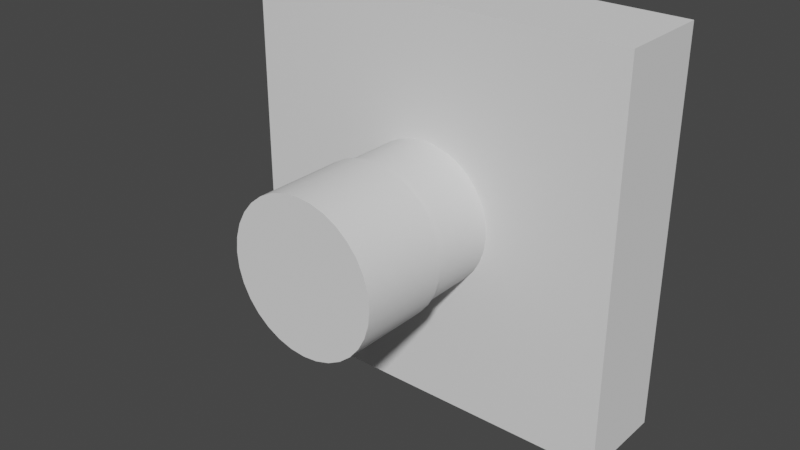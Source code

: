 # Source: Module.blend  (saved by Blender 2.82.7; exported with 4.5.12 LTS)
import bpy
from mathutils import Matrix  # noqa: F401  (used for matrix-valued properties, if any)

bpy.ops.wm.read_factory_settings(use_empty=True)
scene = bpy.context.scene
scene.name = 'Scene'

# ---- collections
col_collection = bpy.data.collections.new('Collection'); scene.collection.children.link(col_collection)
col_module = bpy.data.collections.new('Module'); scene.collection.children.link(col_module)

# ---- node groups
ng_auto_smooth = bpy.data.node_groups.new('Auto Smooth', 'GeometryNodeTree')
_s = ng_auto_smooth.interface.new_socket(name='Geometry', in_out='OUTPUT', socket_type='NodeSocketGeometry')
_s = ng_auto_smooth.interface.new_socket(name='Geometry', in_out='INPUT', socket_type='NodeSocketGeometry')
_s = ng_auto_smooth.interface.new_socket(name='Angle', in_out='INPUT', socket_type='NodeSocketFloat')
_s.subtype = 'ANGLE'
_s.min_value = 0.0
_s.max_value = 3.142
ng_auto_smooth.is_modifier = True
_N = ng_auto_smooth.nodes; _L = ng_auto_smooth.links
n0 = _N.new('NodeGroupOutput'); n0.name = 'Group Output'; n0.location = (480, -100)
n1 = _N.new('NodeGroupInput'); n1.name = 'Group Input'; n1.location = (-420, -300)
n2 = _N.new('NodeGroupInput'); n2.name = 'Group Input.001'; n2.location = (-60, -100)
n3 = _N.new('GeometryNodeSetShadeSmooth'); n3.name = 'Set Shade Smooth'; n3.location = (120, -100)
n3.domain = 'EDGE'
n4 = _N.new('GeometryNodeSetShadeSmooth'); n4.name = 'Set Shade Smooth.001'; n4.location = (300, -100)
n5 = _N.new('GeometryNodeInputMeshEdgeAngle'); n5.name = 'Edge Angle'; n5.location = (-420, -220)
n6 = _N.new('GeometryNodeInputEdgeSmooth'); n6.name = 'Is Edge Smooth'; n6.location = (-60, -160)
n7 = _N.new('GeometryNodeInputShadeSmooth'); n7.name = 'Is Face Smooth'; n7.location = (-240, -340)
n8 = _N.new('FunctionNodeBooleanMath'); n8.name = 'Boolean Math'; n8.location = (-60, -220)
n9 = _N.new('FunctionNodeCompare'); n9.name = 'Compare'; n9.location = (-240, -180)
n9.operation = 'LESS_EQUAL'
_L.new(n5.outputs[0], n9.inputs[0])
_L.new(n4.outputs[0], n0.inputs[0])
_L.new(n1.outputs[1], n9.inputs[1])
_L.new(n9.outputs[0], n8.inputs[0])
_L.new(n7.outputs[0], n8.inputs[1])
_L.new(n2.outputs[0], n3.inputs[0])
_L.new(n6.outputs[0], n3.inputs[1])
_L.new(n3.outputs[0], n4.inputs[0])
_L.new(n8.outputs[0], n3.inputs[2])
n0.is_active_output = True

# ---- world
world_world = bpy.data.worlds.new('World'); scene.world = world_world
world_world.use_nodes = True; world_world.node_tree.nodes.clear()
_N = world_world.node_tree.nodes; _L = world_world.node_tree.links
n0 = _N.new('ShaderNodeOutputWorld'); n0.name = 'World Output'; n0.location = (300, 300)
n1 = _N.new('ShaderNodeBackground'); n1.name = 'Background'; n1.location = (10, 300)
n1.inputs[0].default_value = (0.05088, 0.05088, 0.05088, 1.0)
_L.new(n1.outputs[0], n0.inputs[0])
n0.is_active_output = True
world_world.color = (0.05088, 0.05088, 0.05088)
world_world.use_sun_shadow = False
world_world.sun_shadow_jitter_overblur = 0.0

# ---- meshes
me_cube_001 = bpy.data.meshes.new('Cube.001')
me_cube_001.from_pydata([(-1.0, -1.0, -1.0), (-1.0, -1.0, 1.0), (-1.0, 1.0, -1.0), (-1.0, 1.0, 1.0), (1.0, -1.0, -1.0), (1.0, -1.0, 1.0), (1.0, 1.0, -1.0), (1.0, 1.0, 1.0)], [], [(0, 1, 3, 2), (2, 3, 7, 6), (6, 7, 5, 4), (4, 5, 1, 0), (2, 6, 4, 0), (7, 3, 1, 5)])
_uv = me_cube_001.uv_layers.new(name='UVMap')
_uv.uv.foreach_set('vector', [0.375, 0.0, 0.625, 0.0, 0.625, 0.25, 0.375, 0.25, 0.375, 0.25, 0.625, 0.25, 0.625, 0.5, 0.375, 0.5, 0.375, 0.5, 0.625, 0.5, 0.625, 0.75, 0.375, 0.75, 0.375, 0.75, 0.625, 0.75, 0.625, 1.0, 0.375, 1.0, 0.125, 0.5, 0.375, 0.5, 0.375, 0.75, 0.125, 0.75, 0.625, 0.5, 0.875, 0.5, 0.875, 0.75, 0.625, 0.75])
me_cube_001.use_remesh_fix_poles = True
me_cube_001.use_remesh_preserve_attributes = False
me_cube_001.use_mirror_vertex_groups = False
me_cube_001.update()
me_cylinder = bpy.data.meshes.new('Cylinder')
me_cylinder.from_pydata([(0.0, 1.0, -1.0), (0.0, 1.0, 1.0), (0.1951, 0.9808, -1.0), (0.1951, 0.9808, 1.0), (0.3827, 0.9239, -1.0), (0.3827, 0.9239, 1.0), (0.5556, 0.8315, -1.0), (0.5556, 0.8315, 1.0), (0.7071, 0.7071, -1.0), (0.7071, 0.7071, 1.0), (0.8315, 0.5556, -1.0), (0.8315, 0.5556, 1.0), (0.9239, 0.3827, -1.0), (0.9239, 0.3827, 1.0), (0.9808, 0.1951, -1.0), (0.9808, 0.1951, 1.0), (1.0, 7.55e-08, -1.0), (1.0, 7.55e-08, 1.0), (0.9808, -0.1951, -1.0), (0.9808, -0.1951, 1.0), (0.9239, -0.3827, -1.0), (0.9239, -0.3827, 1.0), (0.8315, -0.5556, -1.0), (0.8315, -0.5556, 1.0), (0.7071, -0.7071, -1.0), (0.7071, -0.7071, 1.0), (0.5556, -0.8315, -1.0), (0.5556, -0.8315, 1.0), (0.3827, -0.9239, -1.0), (0.3827, -0.9239, 1.0), (0.1951, -0.9808, -1.0), (0.1951, -0.9808, 1.0), (-3.258e-07, -1.0, -1.0), (-3.258e-07, -1.0, 1.0), (-0.1951, -0.9808, -1.0), (-0.1951, -0.9808, 1.0), (-0.3827, -0.9239, -1.0), (-0.3827, -0.9239, 1.0), (-0.5556, -0.8315, -1.0), (-0.5556, -0.8315, 1.0), (-0.7071, -0.7071, -1.0), (-0.7071, -0.7071, 1.0), (-0.8315, -0.5556, -1.0), (-0.8315, -0.5556, 1.0), (-0.9239, -0.3827, -1.0), (-0.9239, -0.3827, 1.0), (-0.9808, -0.1951, -1.0), (-0.9808, -0.1951, 1.0), (-1.0, 9.656e-07, -1.0), (-1.0, 9.656e-07, 1.0), (-0.9808, 0.1951, -1.0), (-0.9808, 0.1951, 1.0), (-0.9239, 0.3827, -1.0), (-0.9239, 0.3827, 1.0), (-0.8315, 0.5556, -1.0), (-0.8315, 0.5556, 1.0), (-0.7071, 0.7071, -1.0), (-0.7071, 0.7071, 1.0), (-0.5556, 0.8315, -1.0), (-0.5556, 0.8315, 1.0), (-0.3827, 0.9239, -1.0), (-0.3827, 0.9239, 1.0), (-0.1951, 0.9808, -1.0), (-0.1951, 0.9808, 1.0)], [], [(0, 1, 3, 2), (2, 3, 5, 4), (4, 5, 7, 6), (6, 7, 9, 8), (8, 9, 11, 10), (10, 11, 13, 12), (12, 13, 15, 14), (14, 15, 17, 16), (16, 17, 19, 18), (18, 19, 21, 20), (20, 21, 23, 22), (22, 23, 25, 24), (24, 25, 27, 26), (26, 27, 29, 28), (28, 29, 31, 30), (30, 31, 33, 32), (32, 33, 35, 34), (34, 35, 37, 36), (36, 37, 39, 38), (38, 39, 41, 40), (40, 41, 43, 42), (42, 43, 45, 44), (44, 45, 47, 46), (46, 47, 49, 48), (48, 49, 51, 50), (50, 51, 53, 52), (52, 53, 55, 54), (54, 55, 57, 56), (56, 57, 59, 58), (58, 59, 61, 60), (3, 1, 63, 61, 59, 57, 55, 53, 51, 49, 47, 45, 43, 41, 39, 37, 35, 33, 31, 29, 27, 25, 23, 21, 19, 17, 15, 13, 11, 9, 7, 5), (60, 61, 63, 62), (62, 63, 1, 0), (0, 2, 4, 6, 8, 10, 12, 14, 16, 18, 20, 22, 24, 26, 28, 30, 32, 34, 36, 38, 40, 42, 44, 46, 48, 50, 52, 54, 56, 58, 60, 62)])
me_cylinder.polygons.foreach_set('use_smooth', [True] * 34)
_k = set([(0, 2), (0, 62), (2, 4), (4, 6), (6, 8), (8, 10), (10, 12), (12, 14), (14, 16), (16, 18), (18, 20), (20, 22), (22, 24), (24, 26), (26, 28), (28, 30), (30, 32), (32, 34), (34, 36), (36, 38), (38, 40), (40, 42), (42, 44), (44, 46), (46, 48), (48, 50), (50, 52), (52, 54), (54, 56), (56, 58), (58, 60), (60, 62)])
me_cylinder.attributes.new('sharp_edge', 'BOOLEAN', 'EDGE').data.foreach_set('value', [ (min(e.vertices), max(e.vertices)) in _k for e in me_cylinder.edges])
_uv = me_cylinder.uv_layers.new(name='UVMap')
_uv.uv.foreach_set('vector', [1.0, 0.5, 1.0, 1.0, 0.9688, 1.0, 0.9688, 0.5, 0.9688, 0.5, 0.9688, 1.0, 0.9375, 1.0, 0.9375, 0.5, 0.9375, 0.5, 0.9375, 1.0, 0.9062, 1.0, 0.9062, 0.5, 0.9062, 0.5, 0.9062, 1.0, 0.875, 1.0, 0.875, 0.5, 0.875, 0.5, 0.875, 1.0, 0.8438, 1.0, 0.8438, 0.5, 0.8438, 0.5, 0.8438, 1.0, 0.8125, 1.0, 0.8125, 0.5, 0.8125, 0.5, 0.8125, 1.0, 0.7812, 1.0, 0.7812, 0.5, 0.7812, 0.5, 0.7812, 1.0, 0.75, 1.0, 0.75, 0.5, 0.75, 0.5, 0.75, 1.0, 0.7188, 1.0, 0.7188, 0.5, 0.7188, 0.5, 0.7188, 1.0, 0.6875, 1.0, 0.6875, 0.5, 0.6875, 0.5, 0.6875, 1.0, 0.6562, 1.0, 0.6562, 0.5, 0.6562, 0.5, 0.6562, 1.0, 0.625, 1.0, 0.625, 0.5, 0.625, 0.5, 0.625, 1.0, 0.5938, 1.0, 0.5938, 0.5, 0.5938, 0.5, 0.5938, 1.0, 0.5625, 1.0, 0.5625, 0.5, 0.5625, 0.5, 0.5625, 1.0, 0.5312, 1.0, 0.5312, 0.5, 0.5312, 0.5, 0.5312, 1.0, 0.5, 1.0, 0.5, 0.5, 0.5, 0.5, 0.5, 1.0, 0.4688, 1.0, 0.4688, 0.5, 0.4688, 0.5, 0.4688, 1.0, 0.4375, 1.0, 0.4375, 0.5, 0.4375, 0.5, 0.4375, 1.0, 0.4062, 1.0, 0.4062, 0.5, 0.4062, 0.5, 0.4062, 1.0, 0.375, 1.0, 0.375, 0.5, 0.375, 0.5, 0.375, 1.0, 0.3438, 1.0, 0.3438, 0.5, 0.3438, 0.5, 0.3438, 1.0, 0.3125, 1.0, 0.3125, 0.5, 0.3125, 0.5, 0.3125, 1.0, 0.2812, 1.0, 0.2812, 0.5, 0.2812, 0.5, 0.2812, 1.0, 0.25, 1.0, 0.25, 0.5, 0.25, 0.5, 0.25, 1.0, 0.2188, 1.0, 0.2188, 0.5, 0.2188, 0.5, 0.2188, 1.0, 0.1875, 1.0, 0.1875, 0.5, 0.1875, 0.5, 0.1875, 1.0, 0.1562, 1.0, 0.1562, 0.5, 0.1562, 0.5, 0.1562, 1.0, 0.125, 1.0, 0.125, 0.5, 0.125, 0.5, 0.125, 1.0, 0.09375, 1.0, 0.09375, 0.5, 0.09375, 0.5, 0.09375, 1.0, 0.0625, 1.0, 0.0625, 0.5, 0.2968, 0.4854, 0.25, 0.49, 0.2032, 0.4854, 0.1582, 0.4717, 0.1167, 0.4496, 0.08029, 0.4197, 0.05045, 0.3833, 0.02827, 0.3418, 0.01461, 0.2968, 0.01, 0.25, 0.01461, 0.2032, 0.02827, 0.1582, 0.05045, 0.1167, 0.08029, 0.08029, 0.1167, 0.05045, 0.1582, 0.02827, 0.2032, 0.01461, 0.25, 0.01, 0.2968, 0.01461, 0.3418, 0.02827, 0.3833, 0.05045, 0.4197, 0.08029, 0.4496, 0.1167, 0.4717, 0.1582, 0.4854, 0.2032, 0.49, 0.25, 0.4854, 0.2968, 0.4717, 0.3418, 0.4496, 0.3833, 0.4197, 0.4197, 0.3833, 0.4496, 0.3418, 0.4717, 0.0625, 0.5, 0.0625, 1.0, 0.03125, 1.0, 0.03125, 0.5, 0.03125, 0.5, 0.03125, 1.0, 0.0, 1.0, 0.0, 0.5, 0.75, 0.49, 0.7968, 0.4854, 0.8418, 0.4717, 0.8833, 0.4496, 0.9197, 0.4197, 0.9496, 0.3833, 0.9717, 0.3418, 0.9854, 0.2968, 0.99, 0.25, 0.9854, 0.2032, 0.9717, 0.1582, 0.9496, 0.1167, 0.9197, 0.08029, 0.8833, 0.05045, 0.8418, 0.02827, 0.7968, 0.01461, 0.75, 0.01, 0.7032, 0.01461, 0.6582, 0.02827, 0.6167, 0.05045, 0.5803, 0.08029, 0.5504, 0.1167, 0.5283, 0.1582, 0.5146, 0.2032, 0.51, 0.25, 0.5146, 0.2968, 0.5283, 0.3418, 0.5504, 0.3833, 0.5803, 0.4197, 0.6167, 0.4496, 0.6582, 0.4717, 0.7032, 0.4854])
me_cylinder.use_remesh_fix_poles = True
me_cylinder.use_remesh_preserve_attributes = False
me_cylinder.use_mirror_vertex_groups = False
me_cylinder.update()
me_cylinder_001 = bpy.data.meshes.new('Cylinder.001')
me_cylinder_001.from_pydata([(9.57e-09, 0.9496, -0.9452), (9.57e-09, 0.9496, 1.055), (0.1853, 0.9314, -0.9452), (0.1853, 0.9314, 1.055), (0.3634, 0.8773, -0.9452), (0.3634, 0.8773, 1.055), (0.5276, 0.7896, -0.9452), (0.5276, 0.7896, 1.055), (0.6715, 0.6715, -0.9452), (0.6715, 0.6715, 1.055), (0.7896, 0.5276, -0.9452), (0.7896, 0.5276, 1.055), (0.8773, 0.3634, -0.9452), (0.8773, 0.3634, 1.055), (0.9314, 0.1853, -0.9452), (0.9314, 0.1853, 1.055), (0.9496, 8.778e-08, -0.9452), (0.9496, 8.422e-08, 1.055), (0.9314, -0.1853, -0.9452), (0.9314, -0.1853, 1.055), (0.8773, -0.3634, -0.9452), (0.8773, -0.3634, 1.055), (0.7896, -0.5276, -0.9452), (0.7896, -0.5276, 1.055), (0.6715, -0.6715, -0.9452), (0.6715, -0.6715, 1.055), (0.5276, -0.7896, -0.9452), (0.5276, -0.7896, 1.055), (0.3634, -0.8773, -0.9452), (0.3634, -0.8773, 1.055), (0.1853, -0.9314, -0.9452), (0.1853, -0.9314, 1.055), (-2.999e-07, -0.9496, -0.9452), (-2.999e-07, -0.9496, 1.055), (-0.1853, -0.9314, -0.9452), (-0.1853, -0.9314, 1.055), (-0.3634, -0.8773, -0.9452), (-0.3634, -0.8773, 1.055), (-0.5276, -0.7896, -0.9452), (-0.5276, -0.7896, 1.055), (-0.6715, -0.6715, -0.9452), (-0.6715, -0.6715, 1.055), (-0.7896, -0.5276, -0.9452), (-0.7896, -0.5276, 1.055), (-0.8773, -0.3634, -0.9452), (-0.8773, -0.3634, 1.055), (-0.9314, -0.1853, -0.9452), (-0.9314, -0.1853, 1.055), (-0.9496, 9.33e-07, -0.9452), (-0.9496, 9.295e-07, 1.055), (-0.9314, 0.1853, -0.9452), (-0.9314, 0.1853, 1.055), (-0.8773, 0.3634, -0.9452), (-0.8773, 0.3634, 1.055), (-0.7896, 0.5276, -0.9452), (-0.7896, 0.5276, 1.055), (-0.6715, 0.6715, -0.9452), (-0.6715, 0.6715, 1.055), (-0.5276, 0.7896, -0.9452), (-0.5276, 0.7896, 1.055), (-0.3634, 0.8773, -0.9452), (-0.3634, 0.8773, 1.055), (-0.1853, 0.9314, -0.9452), (-0.1853, 0.9314, 1.055)], [], [(0, 1, 3, 2), (2, 3, 5, 4), (4, 5, 7, 6), (6, 7, 9, 8), (8, 9, 11, 10), (10, 11, 13, 12), (12, 13, 15, 14), (14, 15, 17, 16), (16, 17, 19, 18), (18, 19, 21, 20), (20, 21, 23, 22), (22, 23, 25, 24), (24, 25, 27, 26), (26, 27, 29, 28), (28, 29, 31, 30), (30, 31, 33, 32), (32, 33, 35, 34), (34, 35, 37, 36), (36, 37, 39, 38), (38, 39, 41, 40), (40, 41, 43, 42), (42, 43, 45, 44), (44, 45, 47, 46), (46, 47, 49, 48), (48, 49, 51, 50), (50, 51, 53, 52), (52, 53, 55, 54), (54, 55, 57, 56), (56, 57, 59, 58), (58, 59, 61, 60), (3, 1, 63, 61, 59, 57, 55, 53, 51, 49, 47, 45, 43, 41, 39, 37, 35, 33, 31, 29, 27, 25, 23, 21, 19, 17, 15, 13, 11, 9, 7, 5), (60, 61, 63, 62), (62, 63, 1, 0), (0, 2, 4, 6, 8, 10, 12, 14, 16, 18, 20, 22, 24, 26, 28, 30, 32, 34, 36, 38, 40, 42, 44, 46, 48, 50, 52, 54, 56, 58, 60, 62)])
me_cylinder_001.polygons.foreach_set('use_smooth', [True] * 34)
_uv = me_cylinder_001.uv_layers.new(name='UVMap')
_uv.uv.foreach_set('vector', [1.0, 0.5, 1.0, 1.0, 0.9688, 1.0, 0.9688, 0.5, 0.9688, 0.5, 0.9688, 1.0, 0.9375, 1.0, 0.9375, 0.5, 0.9375, 0.5, 0.9375, 1.0, 0.9062, 1.0, 0.9062, 0.5, 0.9062, 0.5, 0.9062, 1.0, 0.875, 1.0, 0.875, 0.5, 0.875, 0.5, 0.875, 1.0, 0.8438, 1.0, 0.8438, 0.5, 0.8438, 0.5, 0.8438, 1.0, 0.8125, 1.0, 0.8125, 0.5, 0.8125, 0.5, 0.8125, 1.0, 0.7812, 1.0, 0.7812, 0.5, 0.7812, 0.5, 0.7812, 1.0, 0.75, 1.0, 0.75, 0.5, 0.75, 0.5, 0.75, 1.0, 0.7188, 1.0, 0.7188, 0.5, 0.7188, 0.5, 0.7188, 1.0, 0.6875, 1.0, 0.6875, 0.5, 0.6875, 0.5, 0.6875, 1.0, 0.6562, 1.0, 0.6562, 0.5, 0.6562, 0.5, 0.6562, 1.0, 0.625, 1.0, 0.625, 0.5, 0.625, 0.5, 0.625, 1.0, 0.5938, 1.0, 0.5938, 0.5, 0.5938, 0.5, 0.5938, 1.0, 0.5625, 1.0, 0.5625, 0.5, 0.5625, 0.5, 0.5625, 1.0, 0.5312, 1.0, 0.5312, 0.5, 0.5312, 0.5, 0.5312, 1.0, 0.5, 1.0, 0.5, 0.5, 0.5, 0.5, 0.5, 1.0, 0.4688, 1.0, 0.4688, 0.5, 0.4688, 0.5, 0.4688, 1.0, 0.4375, 1.0, 0.4375, 0.5, 0.4375, 0.5, 0.4375, 1.0, 0.4062, 1.0, 0.4062, 0.5, 0.4062, 0.5, 0.4062, 1.0, 0.375, 1.0, 0.375, 0.5, 0.375, 0.5, 0.375, 1.0, 0.3438, 1.0, 0.3438, 0.5, 0.3438, 0.5, 0.3438, 1.0, 0.3125, 1.0, 0.3125, 0.5, 0.3125, 0.5, 0.3125, 1.0, 0.2812, 1.0, 0.2812, 0.5, 0.2812, 0.5, 0.2812, 1.0, 0.25, 1.0, 0.25, 0.5, 0.25, 0.5, 0.25, 1.0, 0.2188, 1.0, 0.2188, 0.5, 0.2188, 0.5, 0.2188, 1.0, 0.1875, 1.0, 0.1875, 0.5, 0.1875, 0.5, 0.1875, 1.0, 0.1562, 1.0, 0.1562, 0.5, 0.1562, 0.5, 0.1562, 1.0, 0.125, 1.0, 0.125, 0.5, 0.125, 0.5, 0.125, 1.0, 0.09375, 1.0, 0.09375, 0.5, 0.09375, 0.5, 0.09375, 1.0, 0.0625, 1.0, 0.0625, 0.5, 0.2968, 0.4854, 0.25, 0.49, 0.2032, 0.4854, 0.1582, 0.4717, 0.1167, 0.4496, 0.08029, 0.4197, 0.05045, 0.3833, 0.02827, 0.3418, 0.01461, 0.2968, 0.01, 0.25, 0.01461, 0.2032, 0.02827, 0.1582, 0.05045, 0.1167, 0.08029, 0.08029, 0.1167, 0.05045, 0.1582, 0.02827, 0.2032, 0.01461, 0.25, 0.01, 0.2968, 0.01461, 0.3418, 0.02827, 0.3833, 0.05045, 0.4197, 0.08029, 0.4496, 0.1167, 0.4717, 0.1582, 0.4854, 0.2032, 0.49, 0.25, 0.4854, 0.2968, 0.4717, 0.3418, 0.4496, 0.3833, 0.4197, 0.4197, 0.3833, 0.4496, 0.3418, 0.4717, 0.0625, 0.5, 0.0625, 1.0, 0.03125, 1.0, 0.03125, 0.5, 0.03125, 0.5, 0.03125, 1.0, 0.0, 1.0, 0.0, 0.5, 0.75, 0.49, 0.7968, 0.4854, 0.8418, 0.4717, 0.8833, 0.4496, 0.9197, 0.4197, 0.9496, 0.3833, 0.9717, 0.3418, 0.9854, 0.2968, 0.99, 0.25, 0.9854, 0.2032, 0.9717, 0.1582, 0.9496, 0.1167, 0.9197, 0.08029, 0.8833, 0.05045, 0.8418, 0.02827, 0.7968, 0.01461, 0.75, 0.01, 0.7032, 0.01461, 0.6582, 0.02827, 0.6167, 0.05045, 0.5803, 0.08029, 0.5504, 0.1167, 0.5283, 0.1582, 0.5146, 0.2032, 0.51, 0.25, 0.5146, 0.2968, 0.5283, 0.3418, 0.5504, 0.3833, 0.5803, 0.4197, 0.6167, 0.4496, 0.6582, 0.4717, 0.7032, 0.4854])
me_cylinder_001.use_remesh_fix_poles = True
me_cylinder_001.use_remesh_preserve_attributes = False
me_cylinder_001.use_mirror_vertex_groups = False
me_cylinder_001.update()

# ---- objects
ob_body = bpy.data.objects.new('Body', me_cube_001)
ob_dial = bpy.data.objects.new('Dial', me_cylinder)
ob_dialbody = bpy.data.objects.new('DialBody', me_cylinder_001)

# ---- transforms, parenting, visibility, modifiers, constraints
ob_body.location = (0.0, 0.0, 0.0)
ob_body.scale = (1.0, 0.2403, 1.0)
ob_body.lineart.crease_threshold = 0.0
ob_dial.parent = ob_dialbody
ob_dial.matrix_parent_inverse = Matrix(((2.623, 5.823e-16, 5.823e-16, 2.359e-16), (5.823e-16, -1.146e-07, -2.623, -4.645e-08), (-7.197e-16, 3.241, -1.417e-07, 1.313), (-0.0, -0.0, 0.0, 1.0)))
ob_dial.location = (-1.109e-23, -0.824, -2.976e-15)
ob_dial.rotation_euler = (-1.571, -2.22e-16, 2.22e-16)
ob_dial.scale = (0.3813, 0.3813, 0.2294)
ob_dial.lineart.crease_threshold = 0.0
_m = ob_dial.modifiers.new('Auto Smooth', 'NODES')
_m.node_group = ng_auto_smooth
_gi = [s.identifier for s in ng_auto_smooth.interface.items_tree if s.item_type == 'SOCKET' and s.in_out == 'INPUT']
_m[_gi[1]] = 0.5236  # Angle
ob_dialbody.parent = ob_body
ob_dialbody.matrix_parent_inverse = Matrix(((1.0, -0.0, 0.0, -0.0), (-0.0, 4.162, -0.0, 0.0), (0.0, -0.0, 1.0, -0.0), (-0.0, 0.0, -0.0, 1.0)))
ob_dialbody.location = (0.0, -0.4052, 0.0)
ob_dialbody.rotation_euler = (-1.571, -2.22e-16, 2.22e-16)
ob_dialbody.scale = (0.3813, 0.3813, 0.3085)
ob_dialbody.lineart.crease_threshold = 0.0
_m = ob_dialbody.modifiers.new('Auto Smooth', 'NODES')
_m.node_group = ng_auto_smooth
_gi = [s.identifier for s in ng_auto_smooth.interface.items_tree if s.item_type == 'SOCKET' and s.in_out == 'INPUT']
_m[_gi[1]] = 0.5236  # Angle

# ---- collection membership
col_module.objects.link(ob_body)
col_module.objects.link(ob_dial)
col_module.objects.link(ob_dialbody)

# ---- scene / render settings (as saved in the file)
scene.frame_start = 1; scene.frame_end = 250; scene.frame_set(34)
scene.render.engine = 'BLENDER_EEVEE_NEXT'
scene.cycles.use_denoising = False
scene.cycles.samples = 128
scene.cycles.sampling_pattern = 'TABULATED_SOBOL'
scene.cycles.use_adaptive_sampling = False
scene.cycles.use_light_tree = False
scene.view_settings.view_transform = 'Filmic'
bpy.context.view_layer.update()

# ---- added for rendering (the .blend has no active camera and no usable light): camera, sun
cam_auto = bpy.data.cameras.new('AutoCamera')
cam_auto.lens = 50.0
cam_auto.sensor_width = 36.0
cam_auto.clip_end = 1000.0
ob_auto_camera = bpy.data.objects.new('AutoCamera', cam_auto)
scene.collection.objects.link(ob_auto_camera)
ob_auto_camera.location = (2.87767, -3.85974, 2.30213)
ob_auto_camera.rotation_euler = (1.09748, -7.21219e-08, 0.694738)
scene.camera = ob_auto_camera
light_auto_sun = bpy.data.lights.new('AutoSun', 'SUN')
light_auto_sun.energy = 3.0
light_auto_sun.angle = 0.0523599
ob_auto_sun = bpy.data.objects.new('AutoSun', light_auto_sun)
scene.collection.objects.link(ob_auto_sun)
ob_auto_sun.rotation_euler = (0.872665, 0.174533, 0.523599)
bpy.context.view_layer.update()
